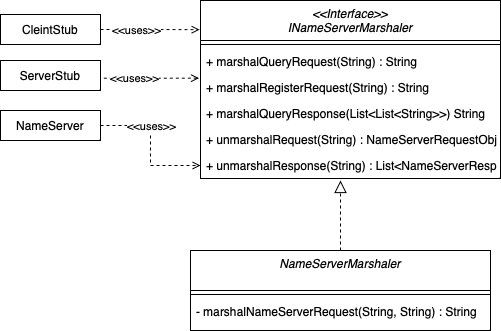

The diagram above was exported from draw.io. Its source (the exported page's mxGraphModel, read from the mxfile embedded in the PNG):
<mxGraphModel dx="1621" dy="1139" grid="1" gridSize="10" guides="1" tooltips="1" connect="1" arrows="1" fold="1" page="1" pageScale="1" pageWidth="827" pageHeight="1169" math="0" shadow="0">
  <root>
    <mxCell id="WIyWlLk6GJQsqaUBKTNV-0" />
    <mxCell id="WIyWlLk6GJQsqaUBKTNV-1" parent="WIyWlLk6GJQsqaUBKTNV-0" />
    <mxCell id="dz4JQLIj05f0i-wDlOtN-0" value="&lt;&lt;Interface&gt;&gt;&#10;INameServerMarshaler" style="swimlane;fontStyle=2;align=center;verticalAlign=top;childLayout=stackLayout;horizontal=1;startSize=40;horizontalStack=0;resizeParent=1;resizeLast=0;collapsible=1;marginBottom=0;rounded=0;shadow=0;strokeWidth=1;" vertex="1" parent="WIyWlLk6GJQsqaUBKTNV-1">
      <mxGeometry x="130" y="340" width="300" height="178" as="geometry">
        <mxRectangle x="230" y="140" width="160" height="26" as="alternateBounds" />
      </mxGeometry>
    </mxCell>
    <mxCell id="dz4JQLIj05f0i-wDlOtN-1" value="" style="line;html=1;strokeWidth=1;align=left;verticalAlign=middle;spacingTop=-1;spacingLeft=3;spacingRight=3;rotatable=0;labelPosition=right;points=[];portConstraint=eastwest;" vertex="1" parent="dz4JQLIj05f0i-wDlOtN-0">
      <mxGeometry y="40" width="300" height="8" as="geometry" />
    </mxCell>
    <mxCell id="dz4JQLIj05f0i-wDlOtN-2" value="+ marshalQueryRequest(String) : String" style="text;align=left;verticalAlign=top;spacingLeft=4;spacingRight=4;overflow=hidden;rotatable=0;points=[[0,0.5],[1,0.5]];portConstraint=eastwest;" vertex="1" parent="dz4JQLIj05f0i-wDlOtN-0">
      <mxGeometry y="48" width="300" height="26" as="geometry" />
    </mxCell>
    <mxCell id="dz4JQLIj05f0i-wDlOtN-4" value="+ marshalRegisterRequest(String) : String" style="text;align=left;verticalAlign=top;spacingLeft=4;spacingRight=4;overflow=hidden;rotatable=0;points=[[0,0.5],[1,0.5]];portConstraint=eastwest;" vertex="1" parent="dz4JQLIj05f0i-wDlOtN-0">
      <mxGeometry y="74" width="300" height="26" as="geometry" />
    </mxCell>
    <mxCell id="dz4JQLIj05f0i-wDlOtN-5" value="+ marshalQueryResponse(List&lt;List&lt;String&gt;&gt;) String" style="text;align=left;verticalAlign=top;spacingLeft=4;spacingRight=4;overflow=hidden;rotatable=0;points=[[0,0.5],[1,0.5]];portConstraint=eastwest;" vertex="1" parent="dz4JQLIj05f0i-wDlOtN-0">
      <mxGeometry y="100" width="300" height="26" as="geometry" />
    </mxCell>
    <mxCell id="dz4JQLIj05f0i-wDlOtN-6" value="+ unmarshalRequest(String) : NameServerRequestObject" style="text;align=left;verticalAlign=top;spacingLeft=4;spacingRight=4;overflow=hidden;rotatable=0;points=[[0,0.5],[1,0.5]];portConstraint=eastwest;" vertex="1" parent="dz4JQLIj05f0i-wDlOtN-0">
      <mxGeometry y="126" width="300" height="26" as="geometry" />
    </mxCell>
    <mxCell id="dz4JQLIj05f0i-wDlOtN-7" value="+ unmarshalResponse(String) : List&lt;NameServerResponseObject&gt;" style="text;align=left;verticalAlign=top;spacingLeft=4;spacingRight=4;overflow=hidden;rotatable=0;points=[[0,0.5],[1,0.5]];portConstraint=eastwest;" vertex="1" parent="dz4JQLIj05f0i-wDlOtN-0">
      <mxGeometry y="152" width="300" height="26" as="geometry" />
    </mxCell>
    <mxCell id="dz4JQLIj05f0i-wDlOtN-8" value="CleintStub" style="rounded=0;whiteSpace=wrap;html=1;" vertex="1" parent="WIyWlLk6GJQsqaUBKTNV-1">
      <mxGeometry x="-70" y="354" width="100" height="30" as="geometry" />
    </mxCell>
    <mxCell id="dz4JQLIj05f0i-wDlOtN-9" value="ServerStub" style="rounded=0;whiteSpace=wrap;html=1;" vertex="1" parent="WIyWlLk6GJQsqaUBKTNV-1">
      <mxGeometry x="-70" y="400" width="100" height="30" as="geometry" />
    </mxCell>
    <mxCell id="dz4JQLIj05f0i-wDlOtN-10" style="edgeStyle=orthogonalEdgeStyle;rounded=0;orthogonalLoop=1;jettySize=auto;html=1;entryX=-0.003;entryY=0.164;entryDx=0;entryDy=0;dashed=1;endArrow=open;endFill=0;exitX=1;exitY=0.5;exitDx=0;exitDy=0;entryPerimeter=0;" edge="1" parent="WIyWlLk6GJQsqaUBKTNV-1" source="dz4JQLIj05f0i-wDlOtN-8" target="dz4JQLIj05f0i-wDlOtN-0">
      <mxGeometry relative="1" as="geometry">
        <mxPoint x="715" y="227" as="sourcePoint" />
        <mxPoint x="615" y="227" as="targetPoint" />
      </mxGeometry>
    </mxCell>
    <mxCell id="dz4JQLIj05f0i-wDlOtN-11" value="&amp;lt;&amp;lt;uses&amp;gt;&amp;gt;" style="edgeLabel;html=1;align=center;verticalAlign=middle;resizable=0;points=[];" vertex="1" connectable="0" parent="dz4JQLIj05f0i-wDlOtN-10">
      <mxGeometry x="-0.2875" relative="1" as="geometry">
        <mxPoint as="offset" />
      </mxGeometry>
    </mxCell>
    <mxCell id="dz4JQLIj05f0i-wDlOtN-12" style="edgeStyle=orthogonalEdgeStyle;rounded=0;orthogonalLoop=1;jettySize=auto;html=1;dashed=1;endArrow=open;endFill=0;exitX=1;exitY=0.5;exitDx=0;exitDy=0;entryX=-0.005;entryY=0.141;entryDx=0;entryDy=0;entryPerimeter=0;" edge="1" parent="WIyWlLk6GJQsqaUBKTNV-1" source="dz4JQLIj05f0i-wDlOtN-9" target="dz4JQLIj05f0i-wDlOtN-4">
      <mxGeometry relative="1" as="geometry">
        <mxPoint x="40" y="379" as="sourcePoint" />
        <mxPoint x="130" y="445" as="targetPoint" />
        <Array as="points">
          <mxPoint x="30" y="418" />
        </Array>
      </mxGeometry>
    </mxCell>
    <mxCell id="dz4JQLIj05f0i-wDlOtN-13" value="&amp;lt;&amp;lt;uses&amp;gt;&amp;gt;" style="edgeLabel;html=1;align=center;verticalAlign=middle;resizable=0;points=[];" vertex="1" connectable="0" parent="dz4JQLIj05f0i-wDlOtN-12">
      <mxGeometry x="-0.2875" relative="1" as="geometry">
        <mxPoint as="offset" />
      </mxGeometry>
    </mxCell>
    <mxCell id="dz4JQLIj05f0i-wDlOtN-14" value="NameServerMarshaler" style="swimlane;fontStyle=2;align=center;verticalAlign=top;childLayout=stackLayout;horizontal=1;startSize=40;horizontalStack=0;resizeParent=1;resizeLast=0;collapsible=1;marginBottom=0;rounded=0;shadow=0;strokeWidth=1;" vertex="1" parent="WIyWlLk6GJQsqaUBKTNV-1">
      <mxGeometry x="120" y="590" width="300" height="80" as="geometry">
        <mxRectangle x="230" y="140" width="160" height="26" as="alternateBounds" />
      </mxGeometry>
    </mxCell>
    <mxCell id="dz4JQLIj05f0i-wDlOtN-15" value="" style="line;html=1;strokeWidth=1;align=left;verticalAlign=middle;spacingTop=-1;spacingLeft=3;spacingRight=3;rotatable=0;labelPosition=right;points=[];portConstraint=eastwest;" vertex="1" parent="dz4JQLIj05f0i-wDlOtN-14">
      <mxGeometry y="40" width="300" height="8" as="geometry" />
    </mxCell>
    <mxCell id="dz4JQLIj05f0i-wDlOtN-20" value="- marshalNameServerRequest(String, String) : String" style="text;align=left;verticalAlign=top;spacingLeft=4;spacingRight=4;overflow=hidden;rotatable=0;points=[[0,0.5],[1,0.5]];portConstraint=eastwest;" vertex="1" parent="dz4JQLIj05f0i-wDlOtN-14">
      <mxGeometry y="48" width="300" height="26" as="geometry" />
    </mxCell>
    <mxCell id="dz4JQLIj05f0i-wDlOtN-22" value="" style="endArrow=block;endSize=10;endFill=0;shadow=0;strokeWidth=1;rounded=0;edgeStyle=elbowEdgeStyle;elbow=vertical;dashed=1;exitX=0.5;exitY=0;exitDx=0;exitDy=0;" edge="1" parent="WIyWlLk6GJQsqaUBKTNV-1" source="dz4JQLIj05f0i-wDlOtN-14">
      <mxGeometry width="160" relative="1" as="geometry">
        <mxPoint x="475" y="380" as="sourcePoint" />
        <mxPoint x="270" y="520" as="targetPoint" />
      </mxGeometry>
    </mxCell>
    <mxCell id="dz4JQLIj05f0i-wDlOtN-23" value="NameServer" style="rounded=0;whiteSpace=wrap;html=1;" vertex="1" parent="WIyWlLk6GJQsqaUBKTNV-1">
      <mxGeometry x="-70" y="450" width="100" height="30" as="geometry" />
    </mxCell>
    <mxCell id="dz4JQLIj05f0i-wDlOtN-24" style="edgeStyle=orthogonalEdgeStyle;rounded=0;orthogonalLoop=1;jettySize=auto;html=1;dashed=1;endArrow=open;endFill=0;exitX=1;exitY=0.5;exitDx=0;exitDy=0;" edge="1" parent="WIyWlLk6GJQsqaUBKTNV-1" source="dz4JQLIj05f0i-wDlOtN-23" target="dz4JQLIj05f0i-wDlOtN-7">
      <mxGeometry relative="1" as="geometry">
        <mxPoint x="20" y="470" as="sourcePoint" />
        <mxPoint x="120" y="525" as="targetPoint" />
      </mxGeometry>
    </mxCell>
    <mxCell id="dz4JQLIj05f0i-wDlOtN-25" value="&amp;lt;&amp;lt;uses&amp;gt;&amp;gt;" style="edgeLabel;html=1;align=center;verticalAlign=middle;resizable=0;points=[];" vertex="1" connectable="0" parent="dz4JQLIj05f0i-wDlOtN-24">
      <mxGeometry x="-0.2875" relative="1" as="geometry">
        <mxPoint as="offset" />
      </mxGeometry>
    </mxCell>
  </root>
</mxGraphModel>